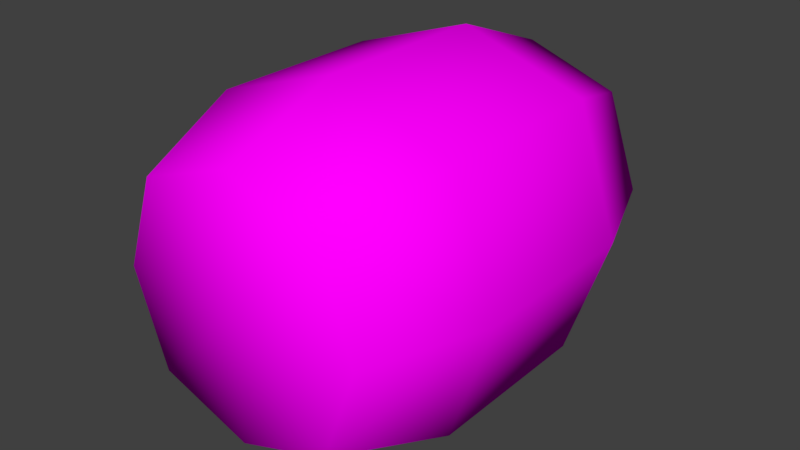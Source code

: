 # Source: Barrel.blend  (saved by Blender 2.79.0; exported with 4.5.12 LTS)
import bpy
from mathutils import Matrix  # noqa: F401  (used for matrix-valued properties, if any)

bpy.ops.wm.read_factory_settings(use_empty=True)
scene = bpy.context.scene
scene.name = 'Scene'

# ---- collections
col_collection_1 = bpy.data.collections.new('Collection 1'); scene.collection.children.link(col_collection_1)

# ---- images (referenced by path relative to the original .blend; pixels are not part of the script)
import os
ASSET_DIR = os.environ.get("B2B_ASSET_DIR", "")  # directory of the original .blend (textures are referenced by path, not embedded)
HERE = os.path.dirname(os.path.abspath(__file__))  # packed textures are extracted next to this script under _unpacked/

def load_image(name, relpath, width, height, colorspace="sRGB"):
    """Load a texture the original file referenced (path relative to the .blend, or extracted next to this script)."""
    p = next((c for c in (os.path.join(HERE, relpath), os.path.join(ASSET_DIR, relpath)) if relpath and os.path.exists(c)), "")
    if p:
        img = bpy.data.images.load(p, check_existing=True)
        img.name = name
    else:  # same state as the original file: an image datablock whose file is absent (Cycles renders it pink)
        img = bpy.data.images.new(name, width, height)
        img.source = "FILE"
        img.filepath = "//" + (relpath or name)
    img.colorspace_settings.name = colorspace
    return img
img_barrel_texture = load_image('barrel_texture', 'barrel_texture.png', 1024, 1024, 'sRGB')

# ---- materials (node trees are filled in below, after node groups)
mat_material = bpy.data.materials.new('Material')
mat_material.alpha_threshold = 0.0
mat_material.roughness = 0.5
mat_material.line_color = (0.0, 0.0, 0.0, 1.0)

# ---- material node trees
mat_material.use_nodes = True; mat_material.node_tree.nodes.clear()
_N = mat_material.node_tree.nodes; _L = mat_material.node_tree.links
n0 = _N.new('ShaderNodeOutputMaterial'); n0.name = 'Material Output'; n0.location = (300, 300)
n1 = _N.new('ShaderNodeBsdfDiffuse'); n1.name = 'Diffuse BSDF'; n1.location = (10, 300)
n2 = _N.new('ShaderNodeTexImage'); n2.name = 'Image Texture'; n2.location = (-180, 300)
n2.width = 140
n2.image = img_barrel_texture
_L.new(n1.outputs[0], n0.inputs[0])
_L.new(n2.outputs[0], n1.inputs[0])
n0.is_active_output = True

# ---- world
world_world = bpy.data.worlds.new('World'); scene.world = world_world
world_world.color = (0.05088, 0.05088, 0.05088)
world_world.use_sun_shadow = False
world_world.sun_shadow_jitter_overblur = 0.0
world_world.cycles.sampling_method = 'MANUAL'

# ---- meshes
me_cube_001 = bpy.data.meshes.new('Cube.001')
me_cube_001.from_pydata([(-0.4519, 0.801, -3.501e-08), (0.0, 0.801, -0.4519), (0.4519, 0.801, -3.501e-08), (0.0, 0.801, 0.4519), (0.0, 1.1, -4.807e-08), (-0.339, 0.801, 0.339), (-0.339, 1.1, -4.807e-08), (0.0, 1.1, -0.339), (0.339, 1.1, -4.807e-08), (0.0, 1.1, 0.339), (-0.339, 0.801, -0.339), (0.339, 0.801, -0.339), (0.339, 0.801, 0.339), (-0.2511, 1.1, 0.2511), (-0.2511, 1.1, -0.2511), (0.2511, 1.1, 0.2511), (0.2511, 1.1, -0.2511), (-0.4519, 0.3182, -1.391e-08), (0.0, 0.3182, -0.4519), (0.4519, 0.3182, -1.391e-08), (0.0, 0.3182, 0.4519), (0.0, 0.0, 0.0), (-0.339, 0.3182, 0.339), (-0.339, 0.0, 0.0), (0.0, -1.482e-08, -0.339), (0.339, 0.0, 0.0), (0.0, 1.482e-08, 0.339), (-0.339, 0.3182, -0.339), (0.339, 0.3182, -0.339), (0.339, 0.3182, 0.339), (0.0, 0.5596, 0.4519), (0.4519, 0.5596, -2.446e-08), (0.0, 0.5596, -0.4519), (-0.4519, 0.5596, -2.446e-08), (-0.2511, 1.097e-08, 0.2511), (-0.2511, -1.097e-08, -0.2511), (0.2511, 1.097e-08, 0.2511), (0.2511, -1.097e-08, -0.2511), (-0.339, 0.5596, 0.339), (-0.339, 0.5596, -0.339), (0.339, 0.5596, -0.339), (0.339, 0.5596, 0.339)], [], [(0, 33, 38, 5), (0, 5, 13, 6), (0, 6, 14, 10), (0, 10, 39, 33), (1, 32, 39, 10), (1, 10, 14, 7), (1, 7, 16, 11), (1, 11, 40, 32), (2, 31, 40, 11), (2, 11, 16, 8), (2, 8, 15, 12), (2, 12, 41, 31), (3, 30, 41, 12), (3, 12, 15, 9), (3, 9, 13, 5), (3, 5, 38, 30), (4, 8, 16, 7), (4, 7, 14, 6), (4, 6, 13, 9), (4, 9, 15, 8), (17, 22, 38, 33), (17, 23, 34, 22), (17, 27, 35, 23), (17, 33, 39, 27), (18, 27, 39, 32), (18, 24, 35, 27), (18, 28, 37, 24), (18, 32, 40, 28), (19, 28, 40, 31), (19, 25, 37, 28), (19, 29, 36, 25), (19, 31, 41, 29), (20, 29, 41, 30), (20, 26, 36, 29), (20, 22, 34, 26), (20, 30, 38, 22), (21, 24, 37, 25), (21, 23, 35, 24), (21, 26, 34, 23), (21, 25, 36, 26)])
me_cube_001.polygons.foreach_set('use_smooth', [True] * 40)
_uv = me_cube_001.uv_layers.new(name='UVMap')
_uv.uv.foreach_set('vector', [0.2682, 0.3242, 0.2663, 0.2409, 0.3845, 0.2408, 0.3848, 0.3179, 0.2682, 0.3242, 0.3848, 0.3179, 0.3869, 0.4435, 0.2736, 0.4435, 0.2682, 0.3242, 0.2736, 0.4435, 0.1613, 0.4533, 0.1458, 0.3262, 0.2682, 0.3242, 0.1458, 0.3262, 0.1429, 0.241, 0.2663, 0.2409, 0.008634, 0.3458, 0.0001162, 0.2415, 0.1429, 0.241, 0.1458, 0.3262, 0.008634, 0.3458, 0.1458, 0.3262, 0.1613, 0.4533, 0.05021, 0.4751, 0.9914, 0.3458, 0.9498, 0.4751, 0.8387, 0.4533, 0.8542, 0.3262, 0.9914, 0.3458, 0.8542, 0.3262, 0.8571, 0.2411, 0.9999, 0.2416, 0.7318, 0.3242, 0.7337, 0.2409, 0.8571, 0.2411, 0.8542, 0.3262, 0.7318, 0.3242, 0.8542, 0.3262, 0.8387, 0.4533, 0.7264, 0.4435, 0.7318, 0.3242, 0.7264, 0.4435, 0.6131, 0.4435, 0.6152, 0.3179, 0.7318, 0.3242, 0.6152, 0.3179, 0.6156, 0.2408, 0.7337, 0.2409, 0.5, 0.3212, 0.5, 0.2408, 0.6156, 0.2408, 0.6152, 0.3179, 0.5, 0.3212, 0.6152, 0.3179, 0.6131, 0.4435, 0.5, 0.4395, 0.5, 0.3212, 0.5, 0.4395, 0.3869, 0.4435, 0.3848, 0.3179, 0.5, 0.3212, 0.3848, 0.3179, 0.3845, 0.2408, 0.5, 0.2408, 0.1184, 0.5936, 0.2367, 0.635, 0.1754, 0.7119, 0.077, 0.7119, 0.1184, 0.5936, 0.077, 0.7119, 0.0001162, 0.6506, 0.0001162, 0.5522, 0.1184, 0.5936, 0.0001162, 0.5522, 0.06145, 0.4754, 0.1598, 0.4754, 0.1184, 0.5936, 0.1598, 0.4754, 0.2367, 0.5367, 0.2367, 0.635, 0.268, 0.1576, 0.3848, 0.1636, 0.3845, 0.2408, 0.2663, 0.2409, 0.268, 0.1576, 0.2738, 0.03113, 0.387, 0.03131, 0.3848, 0.1636, 0.268, 0.1576, 0.1453, 0.1557, 0.1615, 0.02146, 0.2738, 0.03113, 0.268, 0.1576, 0.2663, 0.2409, 0.1429, 0.241, 0.1453, 0.1557, 0.007834, 0.1373, 0.1453, 0.1557, 0.1429, 0.241, 0.0001162, 0.2415, 0.007834, 0.1373, 0.05036, 0.0001162, 0.1615, 0.02146, 0.1453, 0.1557, 0.9922, 0.1374, 0.8547, 0.1557, 0.8386, 0.0215, 0.9497, 0.0001621, 0.9922, 0.1374, 0.9999, 0.2416, 0.8571, 0.2411, 0.8547, 0.1557, 0.732, 0.1576, 0.8547, 0.1557, 0.8571, 0.2411, 0.7337, 0.2409, 0.732, 0.1576, 0.7263, 0.03116, 0.8386, 0.0215, 0.8547, 0.1557, 0.732, 0.1576, 0.6152, 0.1636, 0.6131, 0.03132, 0.7263, 0.03116, 0.732, 0.1576, 0.7337, 0.2409, 0.6156, 0.2408, 0.6152, 0.1636, 0.5, 0.1605, 0.6152, 0.1636, 0.6156, 0.2408, 0.5, 0.2408, 0.5, 0.1605, 0.5, 0.03525, 0.6131, 0.03132, 0.6152, 0.1636, 0.5, 0.1605, 0.3848, 0.1636, 0.387, 0.03131, 0.5, 0.03525, 0.5, 0.1605, 0.5, 0.2408, 0.3845, 0.2408, 0.3848, 0.1636, 0.3552, 0.5936, 0.3966, 0.4754, 0.4735, 0.5367, 0.4735, 0.635, 0.3552, 0.5936, 0.2369, 0.5522, 0.2982, 0.4754, 0.3966, 0.4754, 0.3552, 0.5936, 0.3138, 0.7119, 0.2369, 0.6506, 0.2369, 0.5522, 0.3552, 0.5936, 0.4735, 0.635, 0.4121, 0.7119, 0.3138, 0.7119])
me_cube_001.materials.append(mat_material)
me_cube_001.use_remesh_preserve_volume = False
me_cube_001.use_remesh_preserve_attributes = False
me_cube_001.use_mirror_vertex_groups = False
me_cube_001.use_paint_bone_selection = False
me_cube_001.use_paint_mask = True
me_cube_001.update()

# ---- objects
ob_barrel = bpy.data.objects.new('barrel', me_cube_001)

# ---- transforms, parenting, visibility, modifiers, constraints
ob_barrel.location = (0.0, 0.0, 0.0)
ob_barrel.lineart.crease_threshold = 0.0

# ---- collection membership
col_collection_1.objects.link(ob_barrel)

# ---- scene / render settings (as saved in the file)
scene.frame_start = 1; scene.frame_end = 250; scene.frame_set(1)
scene.render.engine = 'CYCLES'
scene.render.resolution_percentage = 50
scene.render.dither_intensity = 0.0
scene.cycles.use_denoising = False
scene.cycles.samples = 128
scene.cycles.sampling_pattern = 'TABULATED_SOBOL'
scene.cycles.use_adaptive_sampling = False
scene.cycles.use_light_tree = False
scene.cycles.blur_glossy = 0.0
scene.cycles.sample_clamp_indirect = 0.0
scene.view_settings.view_transform = 'Standard'
bpy.context.view_layer.update()

# ---- added for rendering (the .blend has no active camera and no usable light): camera, sun
cam_auto = bpy.data.cameras.new('AutoCamera')
cam_auto.lens = 50.0
cam_auto.sensor_width = 36.0
cam_auto.clip_end = 1000.0
ob_auto_camera = bpy.data.objects.new('AutoCamera', cam_auto)
scene.collection.objects.link(ob_auto_camera)
ob_auto_camera.location = (1.5601, -1.3223, 1.24808)
ob_auto_camera.rotation_euler = (1.09748, -7.21219e-08, 0.694738)
scene.camera = ob_auto_camera
light_auto_sun = bpy.data.lights.new('AutoSun', 'SUN')
light_auto_sun.energy = 3.0
light_auto_sun.angle = 0.0523599
ob_auto_sun = bpy.data.objects.new('AutoSun', light_auto_sun)
scene.collection.objects.link(ob_auto_sun)
ob_auto_sun.rotation_euler = (0.872665, 0.174533, 0.523599)
bpy.context.view_layer.update()
